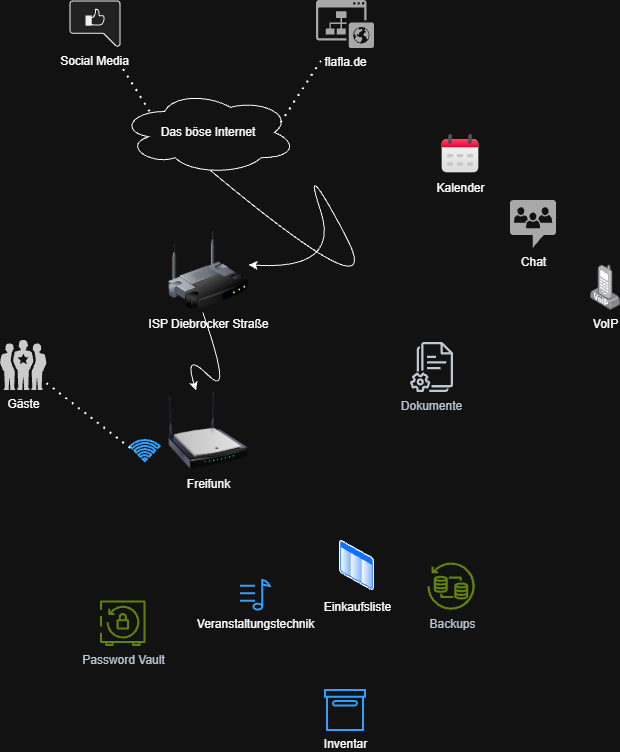

The diagram above was exported from draw.io. Its source (the exported page's mxGraphModel, read from the mxfile embedded in the PNG):
<mxGraphModel dx="1712" dy="948" grid="1" gridSize="10" guides="1" tooltips="1" connect="1" arrows="1" fold="1" page="1" pageScale="1" pageWidth="827" pageHeight="1169" math="0" shadow="0">
  <root>
    <mxCell id="0" />
    <mxCell id="1" parent="0" />
    <mxCell id="dLFVtiHccwbISd6eOg0s-2" parent="1" style="ellipse;shape=cloud;whiteSpace=wrap;html=1;align=center;" value="Das böse Internet" vertex="1">
      <mxGeometry height="84" width="176" x="160" y="140" as="geometry" />
    </mxCell>
    <mxCell id="dLFVtiHccwbISd6eOg0s-3" parent="1" style="sketch=0;pointerEvents=1;shadow=0;dashed=0;html=1;strokeColor=none;fillColor=#505050;labelPosition=center;verticalLabelPosition=bottom;verticalAlign=top;outlineConnect=0;align=center;shape=mxgraph.office.sites.website_public;labelPerimeter=1;" value="flafla.de" vertex="1">
      <mxGeometry height="48" width="58" x="356" y="50.00000000000003" as="geometry" />
    </mxCell>
    <mxCell id="dLFVtiHccwbISd6eOg0s-4" parent="1" style="shape=mxgraph.networks2.icon;aspect=fixed;fillColor=#EDEDED;strokeColor=#000000;gradientColor=#5B6163;network2IconShadow=1;network2bgFillColor=none;labelPosition=center;verticalLabelPosition=bottom;align=center;verticalAlign=top;network2Icon=mxgraph.networks2.social_media;network2IconYOffset=0.0153;network2IconW=1.02;network2IconH=0.932;labelPerimeter=1;" value="Social Media" vertex="1">
      <mxGeometry height="46.6" width="51" x="109" y="50" as="geometry" />
    </mxCell>
    <mxCell id="dLFVtiHccwbISd6eOg0s-5" parent="1" style="shape=image;html=1;verticalAlign=top;verticalLabelPosition=bottom;labelBackgroundColor=#ffffff;imageAspect=0;aspect=fixed;image=https://icons.diagrams.net/icon-cache1/Essentials-2479/011_-_Calendar-1239.svg;labelPerimeter=1;" value="Kalender" vertex="1">
      <mxGeometry height="40" width="40" x="480" y="184" as="geometry" />
    </mxCell>
    <mxCell id="dLFVtiHccwbISd6eOg0s-6" parent="1" style="image;aspect=fixed;perimeter=ellipsePerimeter;html=1;align=center;shadow=0;dashed=0;spacingTop=3;image=img/lib/active_directory/list.svg;labelPerimeter=1;" value="Einkaufsliste" vertex="1">
      <mxGeometry height="50" width="35" x="379" y="590" as="geometry" />
    </mxCell>
    <mxCell id="dLFVtiHccwbISd6eOg0s-7" parent="1" style="image;html=1;image=img/lib/clip_art/networking/Wireless_Router_128x128.png;labelPerimeter=1;" value="ISP Diebrocker Straße" vertex="1">
      <mxGeometry height="80" width="80" x="208" y="280" as="geometry" />
    </mxCell>
    <mxCell id="dLFVtiHccwbISd6eOg0s-8" parent="1" style="image;html=1;image=img/lib/clip_art/networking/Wireless_Router_N_128x128.png;labelPerimeter=1;" value="Freifunk" vertex="1">
      <mxGeometry height="80" width="80" x="208" y="440" as="geometry" />
    </mxCell>
    <mxCell id="dLFVtiHccwbISd6eOg0s-9" parent="1" style="verticalLabelPosition=bottom;sketch=0;html=1;fillColor=#282828;strokeColor=none;verticalAlign=top;pointerEvents=1;align=center;shape=mxgraph.cisco_safe.people_places_things_icons.icon1;labelPerimeter=1;" value="Gäste" vertex="1">
      <mxGeometry height="50" width="46.5" x="40" y="390" as="geometry" />
    </mxCell>
    <mxCell id="dLFVtiHccwbISd6eOg0s-10" parent="1" style="sketch=0;outlineConnect=0;fontColor=#232F3E;gradientColor=none;fillColor=#232F3D;strokeColor=none;dashed=0;verticalLabelPosition=bottom;verticalAlign=top;align=center;html=1;fontSize=12;fontStyle=0;aspect=fixed;pointerEvents=1;shape=mxgraph.aws4.documents2;labelPerimeter=1;" value="Dokumente" vertex="1">
      <mxGeometry height="50" width="42.95" x="450" y="392" as="geometry" />
    </mxCell>
    <mxCell id="dLFVtiHccwbISd6eOg0s-11" parent="1" style="sketch=0;pointerEvents=1;shadow=0;dashed=0;html=1;strokeColor=none;fillColor=#505050;labelPosition=center;verticalLabelPosition=bottom;verticalAlign=top;outlineConnect=0;align=center;shape=mxgraph.office.communications.chat_room;labelPerimeter=1;" value="Chat" vertex="1">
      <mxGeometry height="48" width="46" x="550" y="250" as="geometry" />
    </mxCell>
    <mxCell id="dLFVtiHccwbISd6eOg0s-12" parent="1" style="image;aspect=fixed;html=1;align=center;shadow=0;dashed=0;image=img/lib/allied_telesis/computer_and_terminals/VOIP_IP_phone.svg;points=[[0.5,0.034,0],[0.5,0.935,0],[0.257,0.5,0],[0.743,0.5,0],[0.672,0.015,0],[0.992,0.895,0],[0.004,0.737,0],[0.274,0.048,0]];labelPerimeter=1;" value="VoIP" vertex="1">
      <mxGeometry height="45.6" width="30" x="630" y="314.4" as="geometry" />
    </mxCell>
    <mxCell id="dLFVtiHccwbISd6eOg0s-13" parent="1" style="html=1;verticalLabelPosition=bottom;align=center;labelBackgroundColor=#ffffff;verticalAlign=top;strokeWidth=2;strokeColor=#0080F0;shadow=0;dashed=0;shape=mxgraph.ios7.icons.note;pointerEvents=1;labelPerimeter=1;" value="Veranstaltungstechnik" vertex="1">
      <mxGeometry height="29.7" width="29.7" x="280" y="630" as="geometry" />
    </mxCell>
    <mxCell id="dLFVtiHccwbISd6eOg0s-16" parent="1" style="sketch=0;outlineConnect=0;fontColor=#232F3E;gradientColor=none;fillColor=#7AA116;strokeColor=none;dashed=0;verticalLabelPosition=bottom;verticalAlign=top;align=center;html=1;fontSize=12;fontStyle=0;aspect=fixed;pointerEvents=1;shape=mxgraph.aws4.aws_backup_vault_lock;labelPerimeter=1;" value="Password Vault" vertex="1">
      <mxGeometry height="45.6" width="45.6" x="139.99999999999994" y="650.5" as="geometry" />
    </mxCell>
    <mxCell id="dLFVtiHccwbISd6eOg0s-17" parent="1" style="sketch=0;outlineConnect=0;fontColor=#232F3E;gradientColor=none;fillColor=#7AA116;strokeColor=none;dashed=0;verticalLabelPosition=bottom;verticalAlign=top;align=center;html=1;fontSize=12;fontStyle=0;aspect=fixed;pointerEvents=1;shape=mxgraph.aws4.backup_restore;labelPerimeter=1;" value="Backups" vertex="1">
      <mxGeometry height="50" width="50" x="467.04999999999995" y="609.7" as="geometry" />
    </mxCell>
    <mxCell id="dLFVtiHccwbISd6eOg0s-18" parent="1" style="html=1;verticalLabelPosition=bottom;align=center;labelBackgroundColor=#ffffff;verticalAlign=top;strokeWidth=2;strokeColor=#0080F0;shadow=0;dashed=0;shape=mxgraph.ios7.icons.wifi;pointerEvents=1;labelPerimeter=1;" value="" vertex="1">
      <mxGeometry height="21" width="29.7" x="170" y="490" as="geometry" />
    </mxCell>
    <mxCell id="dLFVtiHccwbISd6eOg0s-19" parent="1" style="html=1;verticalLabelPosition=bottom;align=center;labelBackgroundColor=#ffffff;verticalAlign=top;strokeWidth=2;strokeColor=#0080F0;shadow=0;dashed=0;shape=mxgraph.ios7.icons.box;labelPerimeter=1;" value="Inventar" vertex="1">
      <mxGeometry height="40" width="40" x="365" y="740" as="geometry" />
    </mxCell>
    <mxCell id="dLFVtiHccwbISd6eOg0s-20" edge="1" parent="1" source="dLFVtiHccwbISd6eOg0s-2" style="curved=1;curveGeometry=1;endArrow=classic;html=1;rounded=0;defaultLabelBackgroundColor=page;exitX=0.511;exitY=0.952;exitDx=0;exitDy=0;exitPerimeter=0;entryX=1.002;entryY=0.429;entryDx=0;entryDy=0;entryPerimeter=0;" target="dLFVtiHccwbISd6eOg0s-7" value="">
      <mxGeometry height="50" relative="1" width="50" x="0.583" as="geometry">
        <Array as="points">
          <mxPoint x="430" y="370" />
          <mxPoint x="340" y="200" />
          <mxPoint x="380" y="320" />
        </Array>
        <mxPoint x="380" y="370" as="sourcePoint" />
        <mxPoint x="430" y="320" as="targetPoint" />
      </mxGeometry>
    </mxCell>
    <mxCell id="dLFVtiHccwbISd6eOg0s-21" edge="1" parent="1" source="dLFVtiHccwbISd6eOg0s-7" style="curved=1;curveGeometry=1;endArrow=classic;html=1;rounded=0;defaultLabelBackgroundColor=page;exitX=0.429;exitY=1.026;exitDx=0;exitDy=0;exitPerimeter=0;" target="dLFVtiHccwbISd6eOg0s-8" value="">
      <mxGeometry height="50" relative="1" width="50" x="0.3016" as="geometry">
        <Array as="points">
          <mxPoint x="273" y="450" />
          <mxPoint x="223" y="400" />
        </Array>
        <mxPoint x="223" y="450" as="sourcePoint" />
        <mxPoint x="273" y="400" as="targetPoint" />
      </mxGeometry>
    </mxCell>
    <mxCell id="dLFVtiHccwbISd6eOg0s-22" edge="1" parent="1" source="dLFVtiHccwbISd6eOg0s-9" style="endArrow=none;dashed=1;html=1;dashPattern=1 3;strokeWidth=2;rounded=0;defaultLabelBackgroundColor=page;entryX=0.163;entryY=0.551;entryDx=0;entryDy=0;entryPerimeter=0;" target="dLFVtiHccwbISd6eOg0s-18" value="">
      <mxGeometry height="50" relative="1" width="50" as="geometry">
        <mxPoint x="110" y="490" as="sourcePoint" />
        <mxPoint x="160" y="440" as="targetPoint" />
      </mxGeometry>
    </mxCell>
    <mxCell id="dLFVtiHccwbISd6eOg0s-23" edge="1" parent="1" source="dLFVtiHccwbISd6eOg0s-2" style="endArrow=none;dashed=1;html=1;dashPattern=1 3;strokeWidth=2;rounded=0;defaultLabelBackgroundColor=page;exitX=0.912;exitY=0.387;exitDx=0;exitDy=0;exitPerimeter=0;" target="dLFVtiHccwbISd6eOg0s-3" value="">
      <mxGeometry height="50" relative="1" width="50" as="geometry">
        <mxPoint x="270" y="120" as="sourcePoint" />
        <mxPoint x="320" y="70" as="targetPoint" />
      </mxGeometry>
    </mxCell>
    <mxCell id="dLFVtiHccwbISd6eOg0s-24" edge="1" parent="1" source="dLFVtiHccwbISd6eOg0s-2" style="endArrow=none;dashed=1;html=1;dashPattern=1 3;strokeWidth=2;rounded=0;defaultLabelBackgroundColor=page;exitX=0.168;exitY=0.254;exitDx=0;exitDy=0;exitPerimeter=0;" target="dLFVtiHccwbISd6eOg0s-4" value="">
      <mxGeometry height="50" relative="1" width="50" as="geometry">
        <mxPoint x="190" y="110" as="sourcePoint" />
        <mxPoint x="240" y="60" as="targetPoint" />
      </mxGeometry>
    </mxCell>
  </root>
</mxGraphModel>